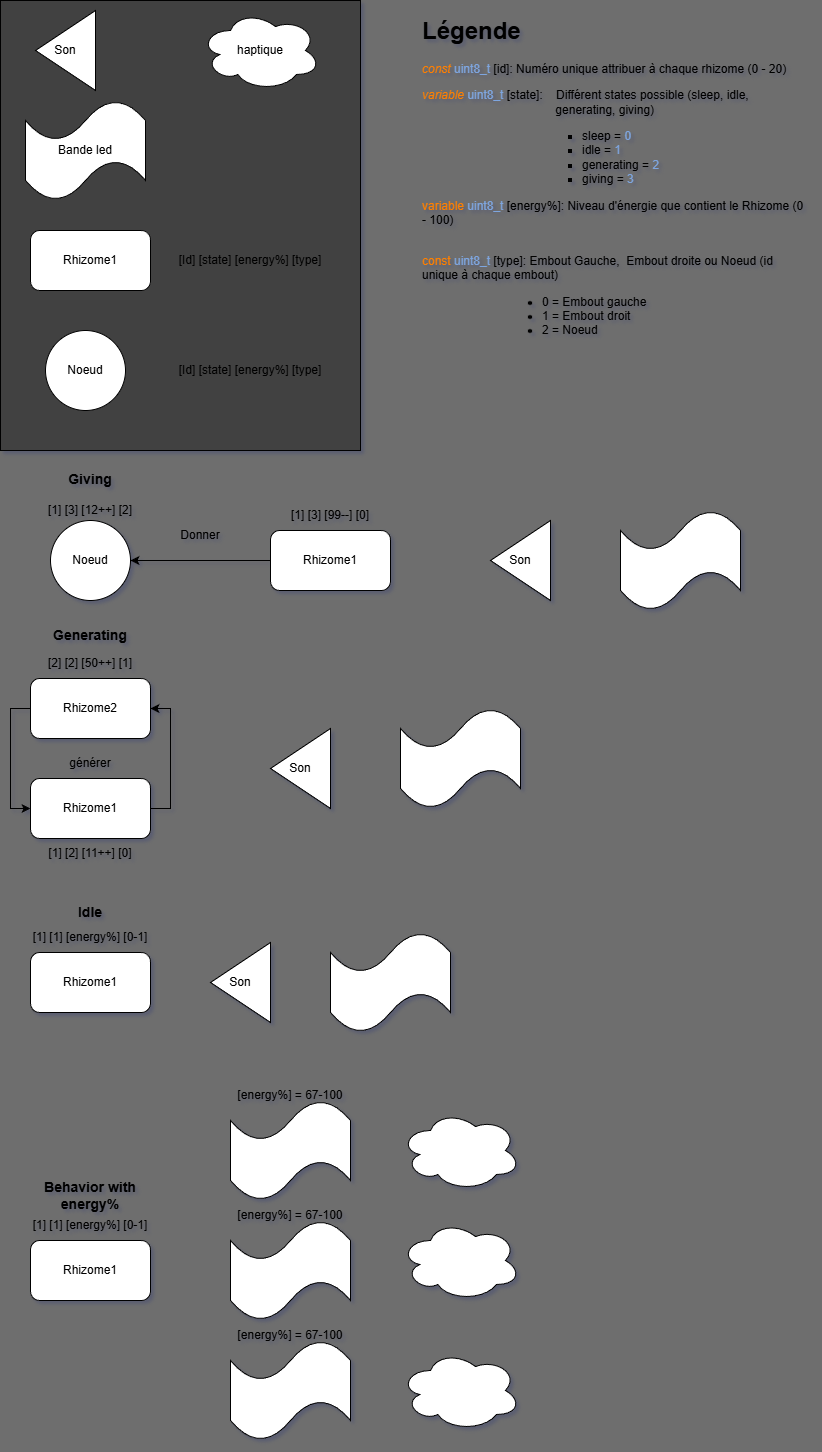

The diagram above was exported from draw.io. Its source (the exported page's mxGraphModel, read from the mxfile embedded in the PNG):
<mxGraphModel dx="1828" dy="1649" grid="1" gridSize="10" guides="1" tooltips="1" connect="1" arrows="1" fold="1" page="1" pageScale="1" pageWidth="900" pageHeight="500" background="#6E6E6E" math="0" shadow="1">
  <root>
    <mxCell id="0" />
    <mxCell id="1" parent="0" />
    <mxCell id="IjKnsGtJzIg-QUgWgBUt-36" value="" style="rounded=0;whiteSpace=wrap;html=1;fillColor=light-dark(#414141,#EDEDED);" vertex="1" parent="1">
      <mxGeometry x="20" y="-490" width="360" height="450" as="geometry" />
    </mxCell>
    <mxCell id="gfyJ5Zd0vU4ASSGT9PrJ-12" style="edgeStyle=orthogonalEdgeStyle;rounded=0;orthogonalLoop=1;jettySize=auto;html=1;exitX=0;exitY=0.5;exitDx=0;exitDy=0;entryX=0;entryY=0.5;entryDx=0;entryDy=0;" parent="1" source="gfyJ5Zd0vU4ASSGT9PrJ-3" target="gfyJ5Zd0vU4ASSGT9PrJ-8" edge="1">
      <mxGeometry relative="1" as="geometry" />
    </mxCell>
    <mxCell id="gfyJ5Zd0vU4ASSGT9PrJ-3" value="Rhizome2" style="rounded=1;whiteSpace=wrap;html=1;" parent="1" vertex="1">
      <mxGeometry x="50" y="188" width="120" height="60" as="geometry" />
    </mxCell>
    <mxCell id="gfyJ5Zd0vU4ASSGT9PrJ-5" value="Noeud" style="ellipse;whiteSpace=wrap;html=1;aspect=fixed;" parent="1" vertex="1">
      <mxGeometry x="70" y="30" width="80" height="80" as="geometry" />
    </mxCell>
    <mxCell id="gfyJ5Zd0vU4ASSGT9PrJ-7" style="edgeStyle=orthogonalEdgeStyle;rounded=0;orthogonalLoop=1;jettySize=auto;html=1;entryX=1;entryY=0.5;entryDx=0;entryDy=0;" parent="1" source="gfyJ5Zd0vU4ASSGT9PrJ-6" target="gfyJ5Zd0vU4ASSGT9PrJ-5" edge="1">
      <mxGeometry relative="1" as="geometry" />
    </mxCell>
    <mxCell id="gfyJ5Zd0vU4ASSGT9PrJ-6" value="Rhizome1" style="rounded=1;whiteSpace=wrap;html=1;" parent="1" vertex="1">
      <mxGeometry x="290" y="40" width="120" height="60" as="geometry" />
    </mxCell>
    <mxCell id="gfyJ5Zd0vU4ASSGT9PrJ-13" style="edgeStyle=orthogonalEdgeStyle;rounded=0;orthogonalLoop=1;jettySize=auto;html=1;entryX=1;entryY=0.5;entryDx=0;entryDy=0;exitX=1;exitY=0.5;exitDx=0;exitDy=0;" parent="1" source="gfyJ5Zd0vU4ASSGT9PrJ-8" target="gfyJ5Zd0vU4ASSGT9PrJ-3" edge="1">
      <mxGeometry relative="1" as="geometry" />
    </mxCell>
    <mxCell id="gfyJ5Zd0vU4ASSGT9PrJ-8" value="Rhizome1" style="rounded=1;whiteSpace=wrap;html=1;" parent="1" vertex="1">
      <mxGeometry x="50" y="288" width="120" height="60" as="geometry" />
    </mxCell>
    <mxCell id="gfyJ5Zd0vU4ASSGT9PrJ-14" value="Donner" style="text;html=1;whiteSpace=wrap;strokeColor=none;fillColor=none;align=center;verticalAlign=middle;rounded=0;" parent="1" vertex="1">
      <mxGeometry x="190" y="30" width="60" height="30" as="geometry" />
    </mxCell>
    <mxCell id="gfyJ5Zd0vU4ASSGT9PrJ-16" value="générer" style="text;html=1;whiteSpace=wrap;strokeColor=none;fillColor=none;align=center;verticalAlign=middle;rounded=0;" parent="1" vertex="1">
      <mxGeometry x="80" y="258" width="60" height="30" as="geometry" />
    </mxCell>
    <mxCell id="gfyJ5Zd0vU4ASSGT9PrJ-20" value="Rhizome1" style="rounded=1;whiteSpace=wrap;html=1;" parent="1" vertex="1">
      <mxGeometry x="50" y="462" width="120" height="60" as="geometry" />
    </mxCell>
    <mxCell id="IjKnsGtJzIg-QUgWgBUt-1" value="Son" style="triangle;whiteSpace=wrap;html=1;direction=west;" vertex="1" parent="1">
      <mxGeometry x="510" y="30" width="60" height="80" as="geometry" />
    </mxCell>
    <mxCell id="IjKnsGtJzIg-QUgWgBUt-2" value="Son" style="triangle;whiteSpace=wrap;html=1;direction=west;" vertex="1" parent="1">
      <mxGeometry x="290" y="238" width="60" height="80" as="geometry" />
    </mxCell>
    <mxCell id="IjKnsGtJzIg-QUgWgBUt-3" value="Son" style="triangle;whiteSpace=wrap;html=1;direction=west;" vertex="1" parent="1">
      <mxGeometry x="230" y="452" width="60" height="80" as="geometry" />
    </mxCell>
    <mxCell id="IjKnsGtJzIg-QUgWgBUt-4" value="" style="shape=tape;whiteSpace=wrap;html=1;" vertex="1" parent="1">
      <mxGeometry x="640" y="20" width="120" height="100" as="geometry" />
    </mxCell>
    <mxCell id="IjKnsGtJzIg-QUgWgBUt-5" value="" style="shape=tape;whiteSpace=wrap;html=1;" vertex="1" parent="1">
      <mxGeometry x="420" y="218" width="120" height="100" as="geometry" />
    </mxCell>
    <mxCell id="IjKnsGtJzIg-QUgWgBUt-6" value="" style="shape=tape;whiteSpace=wrap;html=1;" vertex="1" parent="1">
      <mxGeometry x="350" y="442" width="120" height="100" as="geometry" />
    </mxCell>
    <mxCell id="IjKnsGtJzIg-QUgWgBUt-7" value="Rhizome1" style="rounded=1;whiteSpace=wrap;html=1;" vertex="1" parent="1">
      <mxGeometry x="50" y="750" width="120" height="60" as="geometry" />
    </mxCell>
    <mxCell id="IjKnsGtJzIg-QUgWgBUt-8" value="" style="shape=tape;whiteSpace=wrap;html=1;" vertex="1" parent="1">
      <mxGeometry x="250" y="610" width="120" height="100" as="geometry" />
    </mxCell>
    <mxCell id="IjKnsGtJzIg-QUgWgBUt-9" value="" style="shape=tape;whiteSpace=wrap;html=1;" vertex="1" parent="1">
      <mxGeometry x="250" y="850" width="120" height="100" as="geometry" />
    </mxCell>
    <mxCell id="IjKnsGtJzIg-QUgWgBUt-10" value="" style="shape=tape;whiteSpace=wrap;html=1;" vertex="1" parent="1">
      <mxGeometry x="250" y="730" width="120" height="100" as="geometry" />
    </mxCell>
    <mxCell id="IjKnsGtJzIg-QUgWgBUt-11" value="" style="ellipse;shape=cloud;whiteSpace=wrap;html=1;" vertex="1" parent="1">
      <mxGeometry x="420" y="620" width="120" height="80" as="geometry" />
    </mxCell>
    <mxCell id="IjKnsGtJzIg-QUgWgBUt-12" value="" style="ellipse;shape=cloud;whiteSpace=wrap;html=1;" vertex="1" parent="1">
      <mxGeometry x="420" y="730" width="120" height="80" as="geometry" />
    </mxCell>
    <mxCell id="IjKnsGtJzIg-QUgWgBUt-13" value="" style="ellipse;shape=cloud;whiteSpace=wrap;html=1;" vertex="1" parent="1">
      <mxGeometry x="420" y="860" width="120" height="80" as="geometry" />
    </mxCell>
    <mxCell id="IjKnsGtJzIg-QUgWgBUt-14" value="Rhizome1" style="rounded=1;whiteSpace=wrap;html=1;" vertex="1" parent="1">
      <mxGeometry x="50" y="-260" width="120" height="60" as="geometry" />
    </mxCell>
    <mxCell id="IjKnsGtJzIg-QUgWgBUt-15" value="[Id] [state] [energy%] [type]" style="text;html=1;whiteSpace=wrap;strokeColor=none;fillColor=none;align=center;verticalAlign=middle;rounded=0;" vertex="1" parent="1">
      <mxGeometry x="180" y="-245" width="180" height="30" as="geometry" />
    </mxCell>
    <mxCell id="IjKnsGtJzIg-QUgWgBUt-16" value="&lt;h1 style=&quot;margin-top: 0px;&quot;&gt;Légende&lt;/h1&gt;&lt;p&gt;&lt;i&gt;&lt;font style=&quot;color: rgb(255, 128, 0);&quot;&gt;const&lt;/font&gt;&lt;/i&gt;&amp;nbsp;&lt;font style=&quot;color: rgb(126, 166, 224);&quot;&gt;uint8_t&lt;/font&gt;&amp;nbsp;[id]: Numéro unique attribuer à chaque rhizome (0 - 20)&lt;/p&gt;&lt;p&gt;&lt;i style=&quot;background-color: transparent; color: light-dark(rgb(0, 0, 0), rgb(255, 255, 255));&quot;&gt;&lt;font style=&quot;color: rgb(255, 128, 0);&quot;&gt;variable&lt;/font&gt;&lt;/i&gt;&lt;span style=&quot;background-color: transparent; color: light-dark(rgb(0, 0, 0), rgb(255, 255, 255));&quot;&gt;&amp;nbsp;&lt;/span&gt;&lt;font style=&quot;background-color: transparent; color: rgb(126, 166, 224);&quot;&gt;uint8_t &lt;/font&gt;&lt;font style=&quot;background-color: transparent;&quot;&gt;&lt;font style=&quot;color: rgb(0, 0, 0);&quot;&gt;&lt;font&gt;[state]:&amp;nbsp; &amp;nbsp; Différent states possible (sleep, idle, &lt;/font&gt;&lt;span style=&quot;white-space: pre;&quot;&gt;&#09;&lt;/span&gt;&lt;span style=&quot;white-space: pre;&quot;&gt;&#09;&lt;/span&gt;&lt;span style=&quot;white-space: pre;&quot;&gt;&#09;&lt;/span&gt;&lt;span style=&quot;white-space: pre;&quot;&gt;&#09;&lt;/span&gt;&lt;span style=&quot;white-space: pre;&quot;&gt;&#09;&lt;/span&gt;&lt;font&gt;generating, giving)&lt;/font&gt;&lt;/font&gt;&lt;br&gt;&lt;/font&gt;&lt;/p&gt;&lt;ul style=&quot;&quot;&gt;&lt;ul style=&quot;&quot;&gt;&lt;ul style=&quot;&quot;&gt;&lt;ul style=&quot;&quot;&gt;&lt;li style=&quot;&quot;&gt;&lt;font style=&quot;background-color: transparent;&quot;&gt;&lt;font style=&quot;color: rgb(0, 0, 0);&quot;&gt;sleep =&lt;/font&gt;&lt;font style=&quot;color: rgb(153, 153, 255);&quot;&gt; &lt;/font&gt;&lt;font style=&quot;color: rgb(126, 166, 224);&quot;&gt;0&lt;/font&gt;&lt;/font&gt;&lt;/li&gt;&lt;li style=&quot;&quot;&gt;&lt;font style=&quot;background-color: transparent;&quot;&gt;&lt;font style=&quot;color: light-dark(rgb(0, 0, 0), rgb(237, 237, 237));&quot;&gt;idle =&lt;/font&gt;&lt;font style=&quot;color: light-dark(rgb(126, 166, 224), rgb(237, 237, 237));&quot;&gt; 1&lt;/font&gt;&lt;/font&gt;&lt;/li&gt;&lt;li style=&quot;&quot;&gt;&lt;font style=&quot;background-color: transparent;&quot;&gt;&lt;font style=&quot;color: light-dark(rgb(0, 0, 0), rgb(237, 237, 237));&quot;&gt;generating =&lt;/font&gt;&lt;font style=&quot;color: light-dark(rgb(126, 166, 224), rgb(237, 237, 237));&quot;&gt; 2&lt;/font&gt;&lt;/font&gt;&lt;/li&gt;&lt;li style=&quot;&quot;&gt;&lt;font style=&quot;background-color: transparent;&quot;&gt;&lt;font style=&quot;color: light-dark(rgb(0, 0, 0), rgb(237, 237, 237));&quot;&gt;giving =&lt;/font&gt;&lt;font style=&quot;color: light-dark(rgb(126, 166, 224), rgb(237, 237, 237));&quot;&gt; 3&lt;/font&gt;&lt;/font&gt;&lt;/li&gt;&lt;/ul&gt;&lt;/ul&gt;&lt;/ul&gt;&lt;/ul&gt;&lt;font style=&quot;color: rgb(255, 128, 0);&quot;&gt;variable &lt;/font&gt;&lt;font style=&quot;color: rgb(126, 166, 224);&quot;&gt;&lt;font style=&quot;color: rgb(126, 166, 224);&quot;&gt;uint8_t&lt;/font&gt; &lt;/font&gt;&lt;font style=&quot;color: rgb(0, 0, 0);&quot;&gt;[energy%]: Niveau d'énergie que contient le Rhizome (0 - 100)&lt;/font&gt;&lt;p&gt;&lt;/p&gt;&lt;div&gt;&lt;font style=&quot;color: rgb(0, 0, 0);&quot;&gt;&lt;br&gt;&lt;/font&gt;&lt;/div&gt;&lt;div&gt;&lt;font style=&quot;color: rgb(255, 128, 0);&quot;&gt;const&amp;nbsp;&lt;/font&gt;&lt;font style=&quot;color: rgb(126, 166, 224);&quot;&gt;uint8_t&amp;nbsp;&lt;/font&gt;&lt;font style=&quot;color: rgb(0, 0, 0);&quot;&gt;[type]: Embout Gauche,&amp;nbsp; Embout droite ou Noeud (id unique à chaque embout)&lt;/font&gt;&lt;/div&gt;&lt;blockquote style=&quot;margin: 0 0 0 40px; border: none; padding: 0px;&quot;&gt;&lt;blockquote style=&quot;margin: 0 0 0 40px; border: none; padding: 0px;&quot;&gt;&lt;ul&gt;&lt;li&gt;0 = Embout gauche&lt;/li&gt;&lt;li&gt;1 = Embout droit&lt;/li&gt;&lt;li&gt;2 = Noeud&lt;/li&gt;&lt;/ul&gt;&lt;/blockquote&gt;&lt;/blockquote&gt;" style="text;html=1;whiteSpace=wrap;overflow=hidden;rounded=0;" vertex="1" parent="1">
      <mxGeometry x="440" y="-480" width="390" height="350" as="geometry" />
    </mxCell>
    <mxCell id="IjKnsGtJzIg-QUgWgBUt-20" value="[1] [3] [99--] [0]" style="text;html=1;whiteSpace=wrap;strokeColor=none;fillColor=none;align=center;verticalAlign=middle;rounded=0;" vertex="1" parent="1">
      <mxGeometry x="270" y="10" width="160" height="30" as="geometry" />
    </mxCell>
    <mxCell id="IjKnsGtJzIg-QUgWgBUt-21" value="[2] [2] [50++] [1&lt;span style=&quot;color: rgba(0, 0, 0, 0); font-family: monospace; font-size: 0px; text-align: start; text-wrap-mode: nowrap;&quot;&gt;%3CmxGraphModel%3E%3Croot%3E%3CmxCell%20id%3D%220%22%2F%3E%3CmxCell%20id%3D%221%22%20parent%3D%220%22%2F%3E%3CmxCell%20id%3D%222%22%20value%3D%22%5B1%5D%20%5B3%5D%20%5B99%5D%20%5B0%5D%22%20style%3D%22text%3Bhtml%3D1%3BwhiteSpace%3Dwrap%3BstrokeColor%3Dnone%3BfillColor%3Dnone%3Balign%3Dcenter%3BverticalAlign%3Dmiddle%3Brounded%3D0%3B%22%20vertex%3D%221%22%20parent%3D%221%22%3E%3CmxGeometry%20x%3D%22270%22%20y%3D%2210%22%20width%3D%22160%22%20height%3D%2230%22%20as%3D%22geometry%22%2F%3E%3C%2FmxCell%3E%3C%2Froot%3E%3C%2FmxGraphModel%3E&lt;/span&gt;]" style="text;html=1;whiteSpace=wrap;strokeColor=none;fillColor=none;align=center;verticalAlign=middle;rounded=0;" vertex="1" parent="1">
      <mxGeometry x="30" y="158" width="160" height="30" as="geometry" />
    </mxCell>
    <mxCell id="IjKnsGtJzIg-QUgWgBUt-22" value="[1] [2] [11++] [0&lt;span style=&quot;color: rgba(0, 0, 0, 0); font-family: monospace; font-size: 0px; text-align: start; text-wrap-mode: nowrap;&quot;&gt;%3CmxGraphModel%3E%3Croot%3E%3CmxCell%20id%3D%220%22%2F%3E%3CmxCell%20id%3D%221%22%20parent%3D%220%22%2F%3E%3CmxCell%20id%3D%222%22%20value%3D%22%5B1%5D%20%5B3%5D%20%5B99%5D%20%5B0%5D%22%20style%3D%22text%3Bhtml%3D1%3BwhiteSpace%3Dwrap%3BstrokeColor%3Dnone%3BfillColor%3Dnone%3Balign%3Dcenter%3BverticalAlign%3Dmiddle%3Brounded%3D0%3B%22%20vertex%3D%221%22%20parent%3D%221%22%3E%3CmxGeometry%20x%3D%22270%22%20y%3D%2210%22%20width%3D%22160%22%20height%3D%2230%22%20as%3D%22geometry%22%2F%3E%3C%2FmxCell%3E%3C%2Froot%3E%3C%2FmxGraphModel%3E&lt;/span&gt;]" style="text;html=1;whiteSpace=wrap;strokeColor=none;fillColor=none;align=center;verticalAlign=middle;rounded=0;" vertex="1" parent="1">
      <mxGeometry x="30" y="348" width="160" height="30" as="geometry" />
    </mxCell>
    <mxCell id="IjKnsGtJzIg-QUgWgBUt-23" value="[1] [1] [energy%] [0-1]" style="text;html=1;whiteSpace=wrap;strokeColor=none;fillColor=none;align=center;verticalAlign=middle;rounded=0;" vertex="1" parent="1">
      <mxGeometry x="30" y="432" width="160" height="30" as="geometry" />
    </mxCell>
    <mxCell id="IjKnsGtJzIg-QUgWgBUt-24" value="[energy%] = 67-100&lt;span style=&quot;color: rgba(0, 0, 0, 0); font-family: monospace; font-size: 0px; text-align: start; text-wrap-mode: nowrap;&quot;&gt;3CmxGraphModel%3E%3Croot%3E%3CmxCell%20id%3D%220%22%2F%3E%3CmxCell%20id%3D%221%22%20parent%3D%220%22%2F%3E%3CmxCell%20id%3D%222%22%20value%3D%22%5B1%5D%20%5B3%5D%20%5B99%5D%20%5B0%5D%22%20style%3D%22text%3Bhtml%3D1%3BwhiteSpace%3Dwrap%3BstrokeColor%3Dnone%3BfillColor%3Dnone%3Balign%3Dcenter%3BverticalAlign%3Dmiddle%3Brounded%3D0%3B%22%20vertex%3D%221%22%20parent%3D%221%22%3E%3CmxGeometry%20x%3D%22270%22%20y%3D%2210%22%20width%3D%22160%22%20height%3D%2230%22%20as%3D%22geometry%22%2F%3E%3C%2FmxCell%3E%3C%2Froot%3E%3C%2FmxGraphMode&lt;/span&gt;" style="text;html=1;whiteSpace=wrap;strokeColor=none;fillColor=none;align=center;verticalAlign=middle;rounded=0;" vertex="1" parent="1">
      <mxGeometry x="230" y="590" width="160" height="30" as="geometry" />
    </mxCell>
    <mxCell id="IjKnsGtJzIg-QUgWgBUt-25" value="[energy%] = 67-100&lt;span style=&quot;text-wrap-mode: nowrap; color: rgba(0, 0, 0, 0); font-family: monospace; font-size: 0px; text-align: start;&quot;&gt;3CmxGraphModel%3E%3Croot%3E%3CmxCell%20id%3D%220%22%2F%3E%3CmxCell%20id%3D%221%22%20parent%3D%220%22%2F%3E%3CmxCell%20id%3D%222%22%20value%3D%22%5B1%5D%20%5B3%5D%20%5B99%5D%20%5B0%5D%22%20style%3D%22text%3Bhtml%3D1%3BwhiteSpace%3Dwrap%3BstrokeColor%3Dnone%3BfillColor%3Dnone%3Balign%3Dcenter%3BverticalAlign%3Dmiddle%3Brounded%3D0%3B%22%20vertex%3D%221%22%20parent%3D%221%22%3E%3CmxGeometry%20x%3D%22270%22%20y%3D%2210%22%20width%3D%22160%22%20height%3D%2230%22%20as%3D%22geometry%22%2F%3E%3C%2FmxCell%3E%3C%2Froot%3E%3C%2FmxGraphMode&lt;/span&gt;" style="text;html=1;whiteSpace=wrap;strokeColor=none;fillColor=none;align=center;verticalAlign=middle;rounded=0;" vertex="1" parent="1">
      <mxGeometry x="230" y="710" width="160" height="30" as="geometry" />
    </mxCell>
    <mxCell id="IjKnsGtJzIg-QUgWgBUt-26" value="[energy%] = 67-100&lt;span style=&quot;text-wrap-mode: nowrap; color: rgba(0, 0, 0, 0); font-family: monospace; font-size: 0px; text-align: start;&quot;&gt;3CmxGraphModel%3E%3Croot%3E%3CmxCell%20id%3D%220%22%2F%3E%3CmxCell%20id%3D%221%22%20parent%3D%220%22%2F%3E%3CmxCell%20id%3D%222%22%20value%3D%22%5B1%5D%20%5B3%5D%20%5B99%5D%20%5B0%5D%22%20style%3D%22text%3Bhtml%3D1%3BwhiteSpace%3Dwrap%3BstrokeColor%3Dnone%3BfillColor%3Dnone%3Balign%3Dcenter%3BverticalAlign%3Dmiddle%3Brounded%3D0%3B%22%20vertex%3D%221%22%20parent%3D%221%22%3E%3CmxGeometry%20x%3D%22270%22%20y%3D%2210%22%20width%3D%22160%22%20height%3D%2230%22%20as%3D%22geometry%22%2F%3E%3C%2FmxCell%3E%3C%2Froot%3E%3C%2FmxGraphMode&lt;/span&gt;" style="text;html=1;whiteSpace=wrap;strokeColor=none;fillColor=none;align=center;verticalAlign=middle;rounded=0;" vertex="1" parent="1">
      <mxGeometry x="230" y="830" width="160" height="30" as="geometry" />
    </mxCell>
    <mxCell id="IjKnsGtJzIg-QUgWgBUt-27" value="&lt;b&gt;&lt;font style=&quot;font-size: 14px;&quot;&gt;Giving&lt;/font&gt;&lt;/b&gt;" style="text;html=1;whiteSpace=wrap;strokeColor=none;fillColor=none;align=center;verticalAlign=middle;rounded=0;" vertex="1" parent="1">
      <mxGeometry x="80" y="-26" width="60" height="30" as="geometry" />
    </mxCell>
    <mxCell id="IjKnsGtJzIg-QUgWgBUt-28" value="&lt;b&gt;&lt;font style=&quot;font-size: 14px;&quot;&gt;Generating&lt;/font&gt;&lt;/b&gt;" style="text;html=1;whiteSpace=wrap;strokeColor=none;fillColor=none;align=center;verticalAlign=middle;rounded=0;" vertex="1" parent="1">
      <mxGeometry x="80" y="130" width="60" height="30" as="geometry" />
    </mxCell>
    <mxCell id="IjKnsGtJzIg-QUgWgBUt-29" value="[1] [1] [energy%] [0-1&lt;span style=&quot;color: rgba(0, 0, 0, 0); font-family: monospace; font-size: 0px; text-align: start; text-wrap-mode: nowrap;&quot;&gt;%3CmxGraphModel%3E%3Croot%3E%3CmxCell%20id%3D%220%22%2F%3E%3CmxCell%20id%3D%221%22%20parent%3D%220%22%2F%3E%3CmxCell%20id%3D%222%22%20value%3D%22%5B1%5D%20%5B3%5D%20%5B99%5D%20%5B0%5D%22%20style%3D%22text%3Bhtml%3D1%3BwhiteSpace%3Dwrap%3BstrokeColor%3Dnone%3BfillColor%3Dnone%3Balign%3Dcenter%3BverticalAlign%3Dmiddle%3Brounded%3D0%3B%22%20vertex%3D%221%22%20parent%3D%221%22%3E%3CmxGeometry%20x%3D%22270%22%20y%3D%2210%22%20width%3D%22160%22%20height%3D%2230%22%20as%3D%22geometry%22%2F%3E%3C%2FmxCell%3E%3C%2Froot%3E%3C%2FmxGraphModel%3E&lt;/span&gt;]" style="text;html=1;whiteSpace=wrap;strokeColor=none;fillColor=none;align=center;verticalAlign=middle;rounded=0;" vertex="1" parent="1">
      <mxGeometry x="30" y="720" width="160" height="30" as="geometry" />
    </mxCell>
    <mxCell id="IjKnsGtJzIg-QUgWgBUt-30" value="[1] [3] [12++] [2]" style="text;html=1;whiteSpace=wrap;strokeColor=none;fillColor=none;align=center;verticalAlign=middle;rounded=0;" vertex="1" parent="1">
      <mxGeometry x="30" y="5" width="160" height="30" as="geometry" />
    </mxCell>
    <mxCell id="IjKnsGtJzIg-QUgWgBUt-31" value="&lt;b&gt;&lt;font style=&quot;font-size: 14px;&quot;&gt;Idle&lt;/font&gt;&lt;/b&gt;" style="text;html=1;whiteSpace=wrap;strokeColor=none;fillColor=none;align=center;verticalAlign=middle;rounded=0;" vertex="1" parent="1">
      <mxGeometry x="80" y="407" width="60" height="30" as="geometry" />
    </mxCell>
    <mxCell id="IjKnsGtJzIg-QUgWgBUt-32" value="&lt;b&gt;&lt;font style=&quot;font-size: 14px;&quot;&gt;Behavior with energy%&lt;/font&gt;&lt;/b&gt;" style="text;html=1;whiteSpace=wrap;strokeColor=none;fillColor=none;align=center;verticalAlign=middle;rounded=0;" vertex="1" parent="1">
      <mxGeometry x="55" y="690" width="110" height="30" as="geometry" />
    </mxCell>
    <mxCell id="IjKnsGtJzIg-QUgWgBUt-33" value="Son" style="triangle;whiteSpace=wrap;html=1;direction=west;" vertex="1" parent="1">
      <mxGeometry x="55" y="-480" width="60" height="80" as="geometry" />
    </mxCell>
    <mxCell id="IjKnsGtJzIg-QUgWgBUt-34" value="Bande led" style="shape=tape;whiteSpace=wrap;html=1;" vertex="1" parent="1">
      <mxGeometry x="45" y="-390" width="120" height="100" as="geometry" />
    </mxCell>
    <mxCell id="IjKnsGtJzIg-QUgWgBUt-35" value="haptique" style="ellipse;shape=cloud;whiteSpace=wrap;html=1;" vertex="1" parent="1">
      <mxGeometry x="220" y="-480" width="120" height="80" as="geometry" />
    </mxCell>
    <mxCell id="IjKnsGtJzIg-QUgWgBUt-37" value="Noeud" style="ellipse;whiteSpace=wrap;html=1;aspect=fixed;" vertex="1" parent="1">
      <mxGeometry x="65" y="-160" width="80" height="80" as="geometry" />
    </mxCell>
    <mxCell id="IjKnsGtJzIg-QUgWgBUt-38" value="[Id] [state] [energy%] [type]" style="text;html=1;whiteSpace=wrap;strokeColor=none;fillColor=none;align=center;verticalAlign=middle;rounded=0;" vertex="1" parent="1">
      <mxGeometry x="180" y="-135" width="180" height="30" as="geometry" />
    </mxCell>
  </root>
</mxGraphModel>